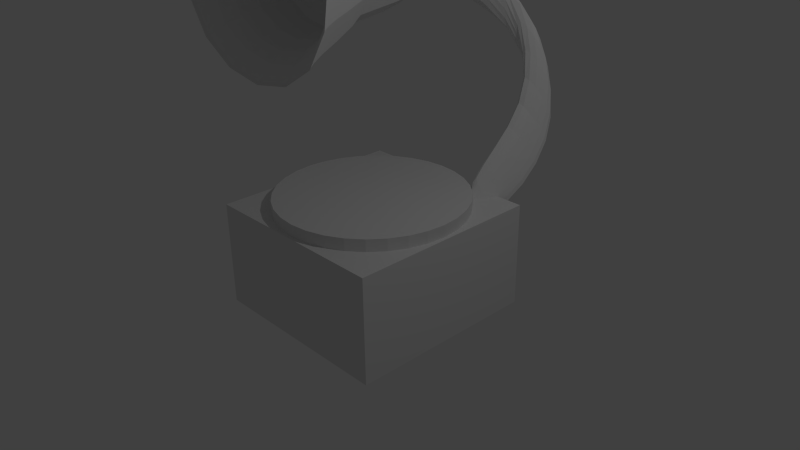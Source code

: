 # Source: record_player.blend  (saved by Blender 2.74.0; exported with 4.5.12 LTS)
import bpy
from mathutils import Matrix  # noqa: F401  (used for matrix-valued properties, if any)

bpy.ops.wm.read_factory_settings(use_empty=True)
scene = bpy.context.scene
scene.name = 'Scene'

# ---- collections
col_collection_1 = bpy.data.collections.new('Collection 1'); scene.collection.children.link(col_collection_1)

# ---- materials (node trees are filled in below, after node groups)
mat_material = bpy.data.materials.new('Material')
mat_material.alpha_threshold = 0.0
mat_material.use_transparent_shadow = False
mat_material.roughness = 0.5
mat_material.line_color = (0.0, 0.0, 0.0, 1.0)

# ---- material node trees

# ---- world
world_world = bpy.data.worlds.new('World'); scene.world = world_world
world_world.color = (0.05088, 0.05088, 0.05088)
world_world.use_sun_shadow = False
world_world.sun_shadow_jitter_overblur = 0.0
world_world.cycles.sampling_method = 'MANUAL'
world_world.cycles.sample_map_resolution = 256

# ---- cameras
cam_camera = bpy.data.cameras.new('Camera')
cam_camera.clip_end = 100.0
cam_camera.lens = 35.0
cam_camera.sensor_width = 32.0
cam_camera.sensor_height = 18.0
cam_camera.ortho_scale = 7.314
cam_camera.dof.focus_distance = 0.0
cam_camera.dof.aperture_fstop = 128.0

# ---- lights
light_lamp = bpy.data.lights.new('Lamp', 'POINT')
light_lamp.transmission_factor = 0.0
light_lamp.cutoff_distance = 30.0
light_lamp.energy = 100.0
light_lamp.shadow_buffer_clip_start = 1.001
light_lamp.shadow_soft_size = 0.1
light_lamp.shadow_maximum_resolution = 0.006
light_lamp.use_absolute_resolution = True
light_lamp.cycles.use_multiple_importance_sampling = False

# ---- meshes
me_cylinder = bpy.data.meshes.new('Cylinder')
me_cylinder.from_pydata([(0.0, 1.0, -1.0), (0.0, 1.0, 1.0), (0.1951, 0.9808, -1.0), (0.1951, 0.9808, 1.0), (0.3827, 0.9239, -1.0), (0.3827, 0.9239, 1.0), (0.5556, 0.8315, -1.0), (0.5556, 0.8315, 1.0), (0.7071, 0.7071, -1.0), (0.7071, 0.7071, 1.0), (0.8315, 0.5556, -1.0), (0.8315, 0.5556, 1.0), (0.9239, 0.3827, -1.0), (0.9239, 0.3827, 1.0), (0.9808, 0.1951, -1.0), (0.9808, 0.1951, 1.0), (1.0, 7.55e-08, -1.0), (1.0, 7.55e-08, 1.0), (0.9808, -0.1951, -1.0), (0.9808, -0.1951, 1.0), (0.9239, -0.3827, -1.0), (0.9239, -0.3827, 1.0), (0.8315, -0.5556, -1.0), (0.8315, -0.5556, 1.0), (0.7071, -0.7071, -1.0), (0.7071, -0.7071, 1.0), (0.5556, -0.8315, -1.0), (0.5556, -0.8315, 1.0), (0.3827, -0.9239, -1.0), (0.3827, -0.9239, 1.0), (0.1951, -0.9808, -1.0), (0.1951, -0.9808, 1.0), (-3.258e-07, -1.0, -1.0), (-3.258e-07, -1.0, 1.0), (-0.1951, -0.9808, -1.0), (-0.1951, -0.9808, 1.0), (-0.3827, -0.9239, -1.0), (-0.3827, -0.9239, 1.0), (-0.5556, -0.8315, -1.0), (-0.5556, -0.8315, 1.0), (-0.7071, -0.7071, -1.0), (-0.7071, -0.7071, 1.0), (-0.8315, -0.5556, -1.0), (-0.8315, -0.5556, 1.0), (-0.9239, -0.3827, -1.0), (-0.9239, -0.3827, 1.0), (-0.9808, -0.1951, -1.0), (-0.9808, -0.1951, 1.0), (-1.0, 9.656e-07, -1.0), (-1.0, 9.656e-07, 1.0), (-0.9808, 0.1951, -1.0), (-0.9808, 0.1951, 1.0), (-0.9239, 0.3827, -1.0), (-0.9239, 0.3827, 1.0), (-0.8315, 0.5556, -1.0), (-0.8315, 0.5556, 1.0), (-0.7071, 0.7071, -1.0), (-0.7071, 0.7071, 1.0), (-0.5556, 0.8315, -1.0), (-0.5556, 0.8315, 1.0), (-0.3827, 0.9239, -1.0), (-0.3827, 0.9239, 1.0), (-0.1951, 0.9808, -1.0), (-0.1951, 0.9808, 1.0)], [], [(0, 1, 3, 2), (2, 3, 5, 4), (4, 5, 7, 6), (6, 7, 9, 8), (8, 9, 11, 10), (10, 11, 13, 12), (12, 13, 15, 14), (14, 15, 17, 16), (16, 17, 19, 18), (18, 19, 21, 20), (20, 21, 23, 22), (22, 23, 25, 24), (24, 25, 27, 26), (26, 27, 29, 28), (28, 29, 31, 30), (30, 31, 33, 32), (32, 33, 35, 34), (34, 35, 37, 36), (36, 37, 39, 38), (38, 39, 41, 40), (40, 41, 43, 42), (42, 43, 45, 44), (44, 45, 47, 46), (46, 47, 49, 48), (48, 49, 51, 50), (50, 51, 53, 52), (52, 53, 55, 54), (54, 55, 57, 56), (56, 57, 59, 58), (58, 59, 61, 60), (3, 1, 63, 61, 59, 57, 55, 53, 51, 49, 47, 45, 43, 41, 39, 37, 35, 33, 31, 29, 27, 25, 23, 21, 19, 17, 15, 13, 11, 9, 7, 5), (62, 63, 1, 0), (60, 61, 63, 62), (0, 2, 4, 6, 8, 10, 12, 14, 16, 18, 20, 22, 24, 26, 28, 30, 32, 34, 36, 38, 40, 42, 44, 46, 48, 50, 52, 54, 56, 58, 60, 62)])
_uv = me_cylinder.uv_layers.new(name='UVMap')
_uv.uv.foreach_set('vector', [0.6562, 0.3189, 0.6562, 0.0001228, 0.6875, 0.0001226, 0.6875, 0.3189, 0.6875, 0.3189, 0.6875, 0.0001226, 0.7187, 0.0001223, 0.7187, 0.3189, 0.7187, 0.3189, 0.7187, 0.0001223, 0.7499, 0.0001221, 0.7499, 0.3189, 0.7499, 0.3189, 0.7499, 0.0001221, 0.7812, 0.0001219, 0.7812, 0.3189, 0.7812, 0.3189, 0.7812, 0.0001219, 0.8124, 0.0001216, 0.8124, 0.3189, 0.8124, 0.3189, 0.8124, 0.0001216, 0.8437, 0.0001214, 0.8437, 0.3189, 0.8437, 0.3189, 0.8437, 0.0001214, 0.8749, 0.0001211, 0.8749, 0.3189, 0.8749, 0.3189, 0.8749, 0.0001211, 0.9061, 0.0001208, 0.9062, 0.3189, 0.9062, 0.3189, 0.9061, 0.0001208, 0.9374, 0.0001206, 0.9374, 0.3189, 0.9374, 0.3189, 0.9374, 0.0001206, 0.9686, 0.0001202, 0.9686, 0.3189, 0.9686, 0.3189, 0.9686, 0.0001202, 0.9999, 0.0001199, 0.9999, 0.3189, 0.0001199, 0.3189, 0.0001205, 0.0001246, 0.03136, 0.0001246, 0.03136, 0.3189, 0.03136, 0.3189, 0.03136, 0.0001246, 0.06261, 0.0001246, 0.0626, 0.3189, 0.0626, 0.3189, 0.06261, 0.0001246, 0.09385, 0.0001246, 0.09385, 0.3189, 0.09385, 0.3189, 0.09385, 0.0001246, 0.1251, 0.0001246, 0.1251, 0.3189, 0.1251, 0.3189, 0.1251, 0.0001246, 0.1563, 0.0001246, 0.1563, 0.3189, 0.1563, 0.3189, 0.1563, 0.0001246, 0.1876, 0.0001246, 0.1876, 0.3189, 0.1876, 0.3189, 0.1876, 0.0001246, 0.2188, 0.0001245, 0.2188, 0.3189, 0.2188, 0.3189, 0.2188, 0.0001245, 0.2501, 0.0001245, 0.2501, 0.3189, 0.2501, 0.3189, 0.2501, 0.0001245, 0.2813, 0.0001244, 0.2813, 0.3189, 0.2813, 0.3189, 0.2813, 0.0001244, 0.3125, 0.0001243, 0.3125, 0.3189, 0.3125, 0.3189, 0.3125, 0.0001243, 0.3438, 0.0001242, 0.3438, 0.3189, 0.3438, 0.3189, 0.3438, 0.0001242, 0.375, 0.0001241, 0.375, 0.3189, 0.375, 0.3189, 0.375, 0.0001241, 0.4063, 0.000124, 0.4063, 0.3189, 0.4063, 0.3189, 0.4063, 0.000124, 0.4375, 0.0001239, 0.4375, 0.3189, 0.4375, 0.3189, 0.4375, 0.0001239, 0.4688, 0.0001238, 0.4688, 0.3189, 0.4688, 0.3189, 0.4688, 0.0001238, 0.5, 0.0001236, 0.5, 0.3189, 0.5, 0.3189, 0.5, 0.0001236, 0.5312, 0.0001235, 0.5312, 0.3189, 0.5312, 0.3189, 0.5312, 0.0001235, 0.5625, 0.0001233, 0.5625, 0.3189, 0.5625, 0.3189, 0.5625, 0.0001233, 0.5937, 0.0001231, 0.5937, 0.3189, 0.5994, 0.5788, 0.5773, 0.6009, 0.5513, 0.6183, 0.5224, 0.6302, 0.4918, 0.6363, 0.4606, 0.6363, 0.4299, 0.6302, 0.401, 0.6183, 0.3751, 0.6009, 0.353, 0.5788, 0.3356, 0.5528, 0.3237, 0.524, 0.3176, 0.4933, 0.3176, 0.4621, 0.3237, 0.4314, 0.3356, 0.4026, 0.353, 0.3766, 0.3751, 0.3545, 0.401, 0.3372, 0.4299, 0.3252, 0.4606, 0.3191, 0.4918, 0.3191, 0.5224, 0.3252, 0.5513, 0.3372, 0.5773, 0.3545, 0.5994, 0.3766, 0.6167, 0.4026, 0.6287, 0.4314, 0.6348, 0.4621, 0.6348, 0.4933, 0.6287, 0.524, 0.6167, 0.5528, 0.625, 0.3189, 0.625, 0.0001229, 0.6562, 0.0001228, 0.6562, 0.3189, 0.5937, 0.3189, 0.5937, 0.0001231, 0.625, 0.0001229, 0.625, 0.3189, 0.05762, 0.3545, 0.0836, 0.3372, 0.1125, 0.3252, 0.1431, 0.3191, 0.1743, 0.3191, 0.205, 0.3252, 0.2339, 0.3372, 0.2598, 0.3545, 0.2819, 0.3766, 0.2993, 0.4026, 0.3112, 0.4314, 0.3173, 0.4621, 0.3173, 0.4933, 0.3112, 0.524, 0.2993, 0.5528, 0.2819, 0.5788, 0.2598, 0.6009, 0.2339, 0.6183, 0.205, 0.6302, 0.1743, 0.6363, 0.1431, 0.6363, 0.1125, 0.6302, 0.0836, 0.6183, 0.05762, 0.6009, 0.03553, 0.5788, 0.01817, 0.5528, 0.006215, 0.524, 0.0001199, 0.4933, 0.0001199, 0.4621, 0.006215, 0.4315, 0.01817, 0.4026, 0.03553, 0.3766])
me_cylinder.use_remesh_preserve_volume = False
me_cylinder.use_remesh_preserve_attributes = False
me_cylinder.use_mirror_vertex_groups = False
me_cylinder.update()
me_cube_001 = bpy.data.meshes.new('Cube.001')
me_cube_001.from_pydata([(-2.481, -0.3638, 2.623), (-2.481, -0.3638, 4.623), (-2.481, 1.636, 2.623), (-2.481, 1.636, 4.623), (-0.4806, -0.3638, 2.623), (-0.4806, -0.3638, 4.623), (-0.4806, 1.636, 2.623), (-0.4806, 1.636, 4.623), (-2.354, 1.09, 2.75), (-2.354, 1.09, 4.495), (-0.6077, 1.09, 4.495), (-0.6077, 1.09, 2.75), (-3.203, -0.7949, 1.9), (-3.203, -0.7949, 5.345), (0.242, -0.7949, 5.345), (0.242, -0.7949, 1.9), (-2.984, -0.7949, 2.119), (-2.984, -0.7949, 5.126), (0.02303, -0.7949, 5.126), (0.02303, -0.7949, 2.119), (-1.811, 1.636, 3.953), (-1.811, 1.636, 3.292), (-1.15, 1.636, 3.953), (-1.15, 1.636, 3.292), (-0.5292, 2.138, 3.336), (-0.5292, 2.138, 2.863), (0.1314, 2.138, 3.336), (0.1314, 2.138, 2.676), (-0.07175, 2.123, 2.715), (-0.07175, 2.416, 2.57), (0.5112, 2.416, 2.715), (0.3305, 2.416, 2.055), (0.3491, 2.08, 1.8), (0.3491, 2.571, 1.14), (0.8065, 2.358, 1.179), (0.8065, 2.358, 1.179), (0.2798, 0.7254, 1.063), (0.2798, 0.7254, 0.4028), (0.7373, 1.003, 0.4426), (0.7373, 1.003, 0.1037)], [], [(1, 3, 2, 0), (23, 21, 25, 27), (7, 5, 4, 6), (10, 9, 8, 11), (0, 2, 6, 4), (5, 7, 3, 1), (8, 9, 17, 16), (10, 11, 19, 18), (9, 10, 18, 17), (11, 8, 16, 19), (16, 17, 13, 12), (18, 19, 15, 14), (17, 18, 14, 13), (19, 16, 12, 15), (0, 4, 15, 12), (5, 1, 13, 14), (4, 5, 14, 15), (1, 0, 12, 13), (20, 21, 2, 3), (22, 20, 3, 7), (23, 22, 7, 6), (21, 23, 6, 2), (27, 25, 29, 31), (22, 23, 27, 26), (20, 22, 26, 24), (21, 20, 24, 25), (28, 30, 31, 29), (30, 26, 32, 34), (24, 26, 30, 28), (25, 24, 28, 29), (34, 32, 36, 38), (27, 31, 35, 33), (31, 30, 34, 35), (26, 27, 33, 32), (36, 37, 39, 38), (33, 35, 39, 37), (35, 34, 38, 39), (32, 33, 37, 36)])
_uv = me_cube_001.uv_layers.new(name='UVMap')
_uv.uv.foreach_set('vector', [0.7876, 0.6831, 0.6101, 0.6831, 0.6101, 0.5056, 0.7876, 0.5056, 0.1515, 0.3564, 0.1467, 0.3672, 0.219, 0.247, 0.3204, 0.198, 0.6096, 0.6831, 0.4321, 0.6831, 0.4321, 0.5056, 0.6096, 0.5056, 0.6148, 0.2774, 0.5264, 0.2536, 0.5451, 0.1638, 0.6335, 0.1876, 0.06433, 0.7696, 0.06433, 0.5921, 0.2419, 0.5921, 0.2419, 0.7696, 0.5991, 0.8223, 0.5991, 0.9998, 0.4216, 0.9998, 0.4216, 0.8223, 0.5451, 0.1638, 0.5264, 0.2536, 0.3867, 0.4151, 0.3834, 0.02724, 0.6148, 0.2774, 0.6335, 0.1876, 0.7732, 0.02608, 0.7765, 0.414, 0.5264, 0.2536, 0.6148, 0.2774, 0.7765, 0.414, 0.3867, 0.4151, 0.6335, 0.1876, 0.5451, 0.1638, 0.3834, 0.02724, 0.7732, 0.02608, 0.3834, 0.02724, 0.3867, 0.4151, 0.3598, 0.441, 0.3575, 0.0002013, 0.7765, 0.414, 0.7732, 0.02608, 0.8001, 0.0002017, 0.8024, 0.441, 0.3867, 0.4151, 0.7765, 0.414, 0.8024, 0.441, 0.3598, 0.441, 0.7732, 0.02608, 0.3834, 0.02724, 0.3575, 0.0002013, 0.8001, 0.0002017, 0.06433, 0.7696, 0.2419, 0.7696, 0.306, 0.8443, 0.0002013, 0.8443, 0.5991, 0.8223, 0.4216, 0.8223, 0.3575, 0.7476, 0.6632, 0.7476, 0.4321, 0.5056, 0.4321, 0.6831, 0.3575, 0.7472, 0.3575, 0.4414, 0.7876, 0.6831, 0.7876, 0.5056, 0.8622, 0.4414, 0.8622, 0.7472, 0.0926, 0.3689, 0.1467, 0.3672, 0.2182, 0.382, 0.05556, 0.4464, 0.08188, 0.3048, 0.0926, 0.3689, 0.05556, 0.4464, 0.0002013, 0.2638, 0.1515, 0.3564, 0.1684, 0.47, 0.04394, 0.5917, 0.1022, 0.2804, 0.1467, 0.3672, 0.1515, 0.3564, 0.1022, 0.2804, 0.2182, 0.382, 0.3204, 0.198, 0.219, 0.247, 0.277, 0.1787, 0.3077, 0.1226, 0.1684, 0.47, 0.1515, 0.3564, 0.3204, 0.198, 0.3507, 0.2949, 0.0926, 0.3689, 0.08188, 0.3048, 0.1766, 0.1577, 0.1679, 0.2357, 0.1467, 0.3672, 0.0926, 0.3689, 0.1679, 0.2357, 0.219, 0.247, 0.2394, 0.1886, 0.252, 0.1289, 0.3077, 0.1226, 0.277, 0.1787, 0.252, 0.1289, 0.1766, 0.1577, 0.2903, 0.0497, 0.3257, 0.05719, 0.1679, 0.2357, 0.1766, 0.1577, 0.252, 0.1289, 0.2394, 0.1886, 0.219, 0.247, 0.1679, 0.2357, 0.2394, 0.1886, 0.277, 0.1787, 0.3257, 0.05719, 0.2903, 0.0497, 0.3507, 0.0134, 0.3561, 0.01257, 0.3204, 0.198, 0.3077, 0.1226, 0.3174, 0.05376, 0.3272, 0.06277, 0.3077, 0.1226, 0.252, 0.1289, 0.3257, 0.05719, 0.3174, 0.05376, 0.3507, 0.2949, 0.3204, 0.198, 0.3272, 0.06277, 0.3476, 0.0907, 0.3507, 0.0134, 0.3526, 0.009204, 0.3571, 0.0002013, 0.3561, 0.01257, 0.3272, 0.06277, 0.3174, 0.05376, 0.3571, 0.0002013, 0.3526, 0.009204, 0.3174, 0.05376, 0.3257, 0.05719, 0.3561, 0.01257, 0.3571, 0.0002013, 0.3476, 0.0907, 0.3272, 0.06277, 0.3526, 0.009204, 0.3507, 0.0134])
me_cube_001.use_remesh_preserve_volume = False
me_cube_001.use_remesh_preserve_attributes = False
me_cube_001.use_mirror_vertex_groups = False
me_cube_001.update()
me_cube = bpy.data.meshes.new('Cube')
me_cube.from_pydata([(1.0, 1.0, -1.0), (1.0, -1.0, -1.0), (-1.0, -1.0, -1.0), (-1.0, 1.0, -1.0), (1.0, 1.0, 1.0), (1.0, -1.0, 1.0), (-1.0, -1.0, 1.0), (-1.0, 1.0, 1.0)], [], [(0, 1, 2, 3), (4, 7, 6, 5), (0, 4, 5, 1), (1, 5, 6, 2), (2, 6, 7, 3), (4, 0, 3, 7)])
_uv = me_cube.uv_layers.new(name='UVMap')
_uv.uv.foreach_set('vector', [0.6665, 0.3331, 0.3335, 0.3331, 0.3335, 0.0001998, 0.6665, 0.0001998, 0.3331, 0.3331, 0.0001998, 0.3331, 0.0001998, 0.0001999, 0.3331, 0.0001998, 0.3331, 0.3335, 0.3331, 0.6665, 0.0001998, 0.6665, 0.0001999, 0.3335, 0.3331, 0.6669, 0.3331, 0.9998, 0.0001998, 0.9998, 0.0001998, 0.6669, 0.6669, 0.3331, 0.6669, 0.0001998, 0.9998, 0.0001998, 0.9998, 0.3331, 0.6665, 0.3335, 0.6665, 0.6665, 0.3335, 0.6665, 0.3335, 0.3335])
me_cube.materials.append(mat_material)
me_cube.use_remesh_preserve_volume = False
me_cube.use_remesh_preserve_attributes = False
me_cube.use_mirror_vertex_groups = False
me_cube.update()

# ---- objects
ob_cylinder = bpy.data.objects.new('Cylinder', me_cylinder)
ob_cube_001 = bpy.data.objects.new('Cube.001', me_cube_001)
ob_cube = bpy.data.objects.new('Cube', me_cube)
ob_lamp = bpy.data.objects.new('Lamp', light_lamp)
ob_camera = bpy.data.objects.new('Camera', cam_camera)

# ---- transforms, parenting, visibility, modifiers, constraints
ob_cylinder.location = (0.0, 0.0, 0.7601)
ob_cylinder.scale = (1.252, 1.252, 0.1)
ob_cylinder.lineart.crease_threshold = 0.0
ob_cube_001.location = (0.2884, 0.0, 0.0)
ob_cube_001.lineart.crease_threshold = 0.0
_m = ob_cube_001.modifiers.new('Subsurf', 'SUBSURF')
_m.uv_smooth = 'PRESERVE_CORNERS'
_m.quality = 2
_m.show_only_control_edges = False
ob_cube.location = (0.0, 0.0, 0.0)
ob_cube.scale = (1.3, 1.3, 0.7)
ob_cube.lock_rotations_4d = False
ob_cube.empty_display_type = 'ARROWS'
ob_cube.lineart.crease_threshold = 0.0
ob_lamp.location = (4.076, 1.005, 5.904)
ob_lamp.rotation_euler = (0.6503, 0.05522, 1.866)
ob_lamp.lock_rotations_4d = False
ob_lamp.empty_display_type = 'ARROWS'
ob_lamp.color = (0.0, 0.0, 0.0, 0.0)
ob_lamp.lineart.crease_threshold = 0.0
ob_camera.location = (7.481, -6.508, 5.344)
ob_camera.rotation_euler = (1.109, 0.01082, 0.8149)
ob_camera.lock_rotations_4d = False
ob_camera.empty_display_type = 'ARROWS'
ob_camera.color = (0.0, 0.0, 0.0, 0.0)
ob_camera.display_type = 'WIRE'
ob_camera.lineart.crease_threshold = 0.0

# ---- collection membership
col_collection_1.objects.link(ob_cylinder)
col_collection_1.objects.link(ob_cube_001)
col_collection_1.objects.link(ob_cube)
col_collection_1.objects.link(ob_lamp)
col_collection_1.objects.link(ob_camera)

# ---- scene / render settings (as saved in the file)
scene.camera = ob_camera
scene.frame_start = 1; scene.frame_end = 250; scene.frame_set(1)
scene.render.engine = 'BLENDER_EEVEE_NEXT'
scene.render.resolution_percentage = 50
scene.render.dither_intensity = 0.0
scene.cycles.use_denoising = False
scene.cycles.samples = 10
scene.cycles.sampling_pattern = 'TABULATED_SOBOL'
scene.cycles.light_sampling_threshold = 0.0
scene.cycles.use_adaptive_sampling = False
scene.cycles.use_light_tree = False
scene.cycles.blur_glossy = 0.0
scene.cycles.pixel_filter_type = 'GAUSSIAN'
scene.cycles.sample_clamp_indirect = 0.0
scene.view_settings.view_transform = 'Standard'
bpy.context.view_layer.update()
